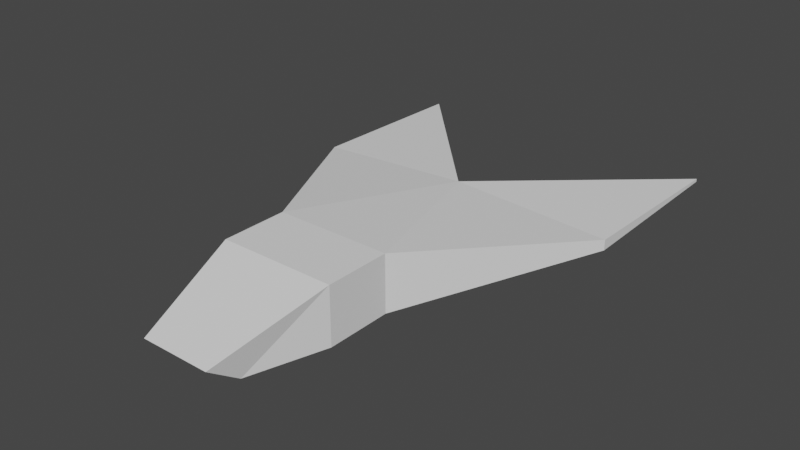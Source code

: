# Source: untitled12.blend  (saved by Blender 2.90.8; exported with 4.5.12 LTS)
import bpy
from mathutils import Matrix  # noqa: F401  (used for matrix-valued properties, if any)

bpy.ops.wm.read_factory_settings(use_empty=True)
scene = bpy.context.scene
scene.name = 'Scene'

# ---- collections
col_collection = bpy.data.collections.new('Collection'); scene.collection.children.link(col_collection)

# ---- world
world_world = bpy.data.worlds.new('World'); scene.world = world_world
world_world.use_nodes = True; world_world.node_tree.nodes.clear()
_N = world_world.node_tree.nodes; _L = world_world.node_tree.links
n0 = _N.new('ShaderNodeOutputWorld'); n0.name = 'World Output'; n0.location = (300, 300)
n1 = _N.new('ShaderNodeBackground'); n1.name = 'Background'; n1.location = (10, 300)
n1.inputs[0].default_value = (0.05088, 0.05088, 0.05088, 1.0)
_L.new(n1.outputs[0], n0.inputs[0])
n0.is_active_output = True
world_world.color = (0.05088, 0.05088, 0.05088)
world_world.use_sun_shadow = False
world_world.sun_shadow_jitter_overblur = 0.0

# ---- meshes
me_cube_007 = bpy.data.meshes.new('Cube.007')
me_cube_007.from_pydata([(-1.0, -1.0, -1.0), (-1.0, -1.0, 0.3448), (-2.744, 1.0, -0.392), (-2.744, 1.0, -0.3208), (-0.5994, -1.36, -1.0), (-0.5994, -1.516, -0.4505), (0.0, 0.1467, -0.5795), (0.0, 0.1467, -0.03134), (0.0, -1.0, -1.0), (0.0, -1.0, 0.3448), (0.0, -1.36, -1.0), (0.0, -1.516, -0.4505), (-1.0, -0.6844, -1.0), (-1.0, -0.6844, 0.3448), (0.0, -0.6844, 0.3448), (0.0, -0.6844, -1.0), (-2.744, 0.1578, -0.2329), (-2.744, 0.1578, -0.48), (0.0, 0.1578, -0.03134), (0.0, 0.1578, -0.5795)], [], [(17, 16, 3, 2), (1, 0, 4, 5), (14, 13, 1, 9), (10, 11, 5, 4), (9, 1, 5, 11), (0, 8, 10, 4), (12, 15, 8, 0), (2, 3, 7, 6), (17, 19, 15, 12), (18, 16, 13, 14), (0, 1, 13, 12), (7, 3, 16, 18), (2, 6, 19, 17), (12, 13, 16, 17)])
_uv = me_cube_007.uv_layers.new(name='UVMap')
_uv.uv.foreach_set('vector', [0.375, 0.1447, 0.625, 0.1447, 0.625, 0.25, 0.375, 0.25, 0.625, 0.0, 0.375, 0.0, 0.375, 0.0, 0.625, 0.0, 0.75, 0.7105, 0.875, 0.7105, 0.875, 0.75, 0.75, 0.75, 0.375, 0.875, 0.625, 0.875, 0.625, 1.0, 0.375, 1.0, 0.75, 0.75, 0.875, 0.75, 0.875, 0.75, 0.75, 0.75, 0.125, 0.75, 0.25, 0.75, 0.25, 0.75, 0.125, 0.75, 0.125, 0.7105, 0.25, 0.7105, 0.25, 0.75, 0.125, 0.75, 0.375, 0.25, 0.625, 0.25, 0.625, 0.375, 0.375, 0.375, 0.125, 0.6053, 0.25, 0.6053, 0.25, 0.7105, 0.125, 0.7105, 0.75, 0.6053, 0.875, 0.6053, 0.875, 0.7105, 0.75, 0.7105, 0.375, 0.0, 0.625, 0.0, 0.625, 0.03945, 0.375, 0.03945, 0.75, 0.5, 0.875, 0.5, 0.875, 0.6053, 0.75, 0.6053, 0.125, 0.5, 0.25, 0.5, 0.25, 0.6053, 0.125, 0.6053, 0.375, 0.03945, 0.625, 0.03945, 0.625, 0.1447, 0.375, 0.1447])
me_cube_007.use_remesh_fix_poles = True
me_cube_007.use_remesh_preserve_attributes = False
me_cube_007.use_mirror_vertex_groups = False
me_cube_007.update()

# ---- objects
ob_cube = bpy.data.objects.new('Cube', me_cube_007)

# ---- transforms, parenting, visibility, modifiers, constraints
ob_cube.location = (0.0, 0.0, 0.0)
ob_cube.delta_scale = (-0.8601, 3.066, 0.6224)
ob_cube.lock_scale = (True, True, True)
ob_cube.lineart.crease_threshold = 0.0
_m = ob_cube.modifiers.new('Mirror', 'MIRROR')
_m.use_clip = True

# ---- collection membership
col_collection.objects.link(ob_cube)

# ---- scene / render settings (as saved in the file)
scene.frame_start = 1; scene.frame_end = 250; scene.frame_set(1)
scene.render.engine = 'BLENDER_EEVEE_NEXT'
scene.cycles.use_denoising = False
scene.cycles.samples = 128
scene.cycles.sampling_pattern = 'TABULATED_SOBOL'
scene.cycles.use_adaptive_sampling = False
scene.cycles.use_light_tree = False
scene.view_settings.view_transform = 'Filmic'
bpy.context.view_layer.update()

# ---- added for rendering (the .blend has no active camera and no usable light): camera, sun
cam_auto = bpy.data.cameras.new('AutoCamera')
cam_auto.lens = 50.0
cam_auto.sensor_width = 36.0
cam_auto.clip_end = 1000.0
ob_auto_camera = bpy.data.objects.new('AutoCamera', cam_auto)
scene.collection.objects.link(ob_auto_camera)
ob_auto_camera.location = (8.40318, -10.8749, 6.51864)
ob_auto_camera.rotation_euler = (1.09748, -7.21219e-08, 0.694738)
scene.camera = ob_auto_camera
light_auto_sun = bpy.data.lights.new('AutoSun', 'SUN')
light_auto_sun.energy = 3.0
light_auto_sun.angle = 0.0523599
ob_auto_sun = bpy.data.objects.new('AutoSun', light_auto_sun)
scene.collection.objects.link(ob_auto_sun)
ob_auto_sun.rotation_euler = (0.872665, 0.174533, 0.523599)
bpy.context.view_layer.update()
